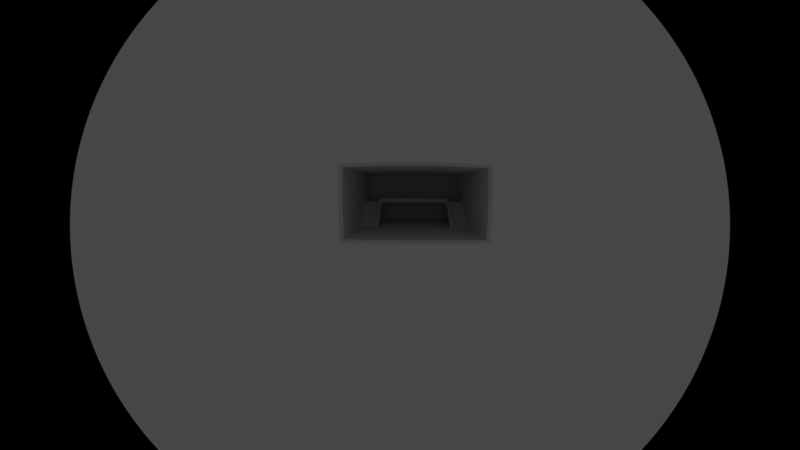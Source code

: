 # Source: Living_Room_Starting_Point_Duplicate.blend  (saved by Blender 3.3.6; exported with 4.5.12 LTS)
import bpy
from mathutils import Matrix  # noqa: F401  (used for matrix-valued properties, if any)

bpy.ops.wm.read_factory_settings(use_empty=True)
scene = bpy.context.scene
scene.name = 'Scene'

# ---- collections
col_living_room___hallway = bpy.data.collections.new('Living Room + Hallway'); scene.collection.children.link(col_living_room___hallway)

# ---- world
world_world = bpy.data.worlds.new('World'); scene.world = world_world
world_world.use_nodes = True; world_world.node_tree.nodes.clear()
_N = world_world.node_tree.nodes; _L = world_world.node_tree.links
n0 = _N.new('ShaderNodeOutputWorld'); n0.name = 'World Output'; n0.location = (300, 300)
n1 = _N.new('ShaderNodeBackground'); n1.name = 'Background'; n1.location = (10, 300)
n1.inputs[0].default_value = (0.05088, 0.05088, 0.05088, 1.0)
_L.new(n1.outputs[0], n0.inputs[0])
n0.is_active_output = True
world_world.color = (0.05088, 0.05088, 0.05088)
world_world.use_sun_shadow = False
world_world.sun_shadow_jitter_overblur = 0.0

# ---- cameras
cam_camera_001 = bpy.data.cameras.new('Camera.001')
cam_camera_001.type = 'PANO'
cam_camera_001.sensor_fit = 'HORIZONTAL'
cam_camera_001.lens = 30.0

# ---- meshes
me_plane = bpy.data.meshes.new('Plane')
me_plane.from_pydata([(1.401, -0.007143, 0.08484), (-0.2314, -0.007143, -0.6044), (2.83, 1.8, -0.6044), (-0.2314, 1.909, -0.6044), (2.83, -0.007143, -0.6044), (1.401, -0.007143, 14.14), (1.401, 1.8, 14.14), (-0.2314, 1.909, 14.14), (-0.2314, -0.007143, 14.14), (-0.2314, 1.8, 14.14), (-0.2314, 1.909, 0.08484), (-0.2314, 1.909, 13.3), (-0.2314, 1.909, 14.73), (1.401, 1.8, 0.08484), (-0.2314, -0.007143, 0.08484), (-0.2314, 1.909, 5.809), (-0.2314, 1.909, 6.26), (1.389, 1.909, 14.14), (1.389, 1.909, 13.3), (1.389, 1.909, 5.809), (1.389, 1.909, 6.26), (1.389, -0.007143, -0.6044), (1.39, 1.8, -0.6044), (1.389, 1.909, -0.6044), (1.389, 1.909, 0.08484), (-0.2314, 1.802, -0.6044), (-0.2314, 1.802, 0.08484), (3.017, -0.007143, 0.08484), (3.017, 1.8, -0.6044), (3.017, 1.909, -0.6044), (3.017, -0.007143, -0.6044), (3.017, -0.007143, 14.14), (3.017, 1.8, 14.14), (3.017, 1.909, 14.14), (3.017, 1.909, 0.08484), (3.017, 1.909, 13.3), (3.017, 1.8, 0.08484), (3.017, 1.909, 5.809), (3.017, -0.007143, 5.976), (3.017, 1.8, 5.809), (3.017, 1.909, 6.26), (-0.2314, -0.007143, 14.73), (-0.2314, 1.8, 14.73), (1.389, -0.007143, 14.73), (1.389, 1.909, 14.73), (1.389, 1.8, 14.73), (3.017, -0.007143, 14.7), (3.017, 1.8, 14.73), (3.017, 1.909, 14.73), (1.388, -0.007143, 5.976), (1.388, 1.8, 6.262), (1.388, -0.007143, 6.26), (1.388, 1.8, 6.26), (-3.151, -0.007143, -0.6044), (-3.151, 1.909, -0.6044), (-3.151, 1.909, 14.14), (-3.151, -0.007143, 14.14), (-3.151, 1.8, 14.14), (-3.151, 1.909, 0.08484), (-3.151, 1.909, 13.3), (-3.151, 1.909, 14.73), (-3.151, -0.007143, 0.08484), (-3.151, 1.909, 5.809), (-3.151, 1.909, 6.26), (-3.151, 1.802, -0.6044), (-3.151, 1.802, 0.08484), (-3.151, -0.007143, 14.73), (-3.151, 1.8, 14.73), (-0.2314, 0.8973, -0.6044), (-0.2314, 0.8973, 0.08484), (1.401, 0.8964, 0.08484), (-3.151, 0.8973, -0.6044), (-3.151, 0.8973, 0.08484), (2.999, 0.8964, 5.987), (1.395, 0.8964, 5.976), (1.405, 0.8964, 6.26), (-0.2314, 0.8964, 14.14), (-0.2314, 0.8964, 14.73), (1.389, 0.8964, 14.73), (3.017, 0.8964, 14.73), (-3.151, 0.8964, 14.14), (-3.151, 0.8964, 14.73), (1.217, 1.8, 4.995), (1.217, 1.8, 5.447), (1.014, 1.8, 4.645), (0.9022, 1.8, 4.216), (1.297, 1.242, 4.995), (1.297, 1.242, 5.447), (1.308, 1.8, 5.508), (1.289, 1.8, 5.93), (1.119, 1.8, 5.044), (1.119, 1.8, 4.593), (1.385, 1.242, 5.479), (1.385, 1.242, 5.93), (1.297, 1.8, 5.447), (1.297, 1.8, 4.995), (1.385, 1.8, 5.93), (1.385, 1.8, 5.609), (1.217, 1.242, 5.447), (1.217, 1.242, 4.995), (1.289, 1.242, 5.93), (1.299, 1.242, 5.442), (3.011, 1.242, 5.946), (1.403, 1.242, 6.26), (1.405, 1.305, 5.922), (1.213, 1.8, 4.593), (1.213, 1.8, 5.044), (1.01, 1.8, 3.765), (0.8975, 1.8, 3.386), (1.213, 1.242, 5.044), (1.213, 1.242, 4.593), (0.7892, 1.8, 3.837), (1.119, 1.242, 5.044), (1.119, 1.242, 4.593), (1.116, 1.8, 4.645), (1.116, 1.8, 4.193), (0.783, 1.8, 2.97), (1.01, 1.8, 4.216), (1.116, 1.242, 4.645), (1.116, 1.242, 4.193), (1.014, 1.8, 4.193), (0.6865, 1.8, 3.422), (0.9022, 1.8, 3.765), (1.014, 1.242, 4.645), (1.014, 1.242, 4.193), (0.8975, 1.8, 3.837), (1.01, 1.242, 4.216), (1.01, 1.242, 3.765), (0.7892, 1.8, 3.386), (0.9022, 1.242, 4.216), (0.9022, 1.242, 3.765), (0.783, 1.8, 3.422), (0.8975, 1.242, 3.837), (0.8975, 1.242, 3.386), (0.6865, 1.8, 2.97), (0.7892, 1.242, 3.837), (0.7892, 1.242, 3.386), (0.783, 1.242, 3.422), (0.783, 1.242, 2.97), (0.6865, 1.242, 3.422), (0.6865, 1.242, 2.97), (0.6783, 1.8, 3.002), (0.5536, 1.8, 2.142), (0.6783, 1.8, 2.551), (0.5536, 1.8, 2.593), (0.6783, 1.242, 3.002), (0.6783, 1.242, 2.551), (0.5603, 1.8, 3.002), (0.4499, 1.8, 2.593), (0.5603, 1.8, 2.551), (0.4499, 1.8, 2.142), (0.5603, 1.242, 3.002), (0.5603, 1.242, 2.551), (0.5536, 1.242, 2.593), (0.5536, 1.242, 2.142), (0.4499, 1.242, 2.593), (0.4499, 1.242, 2.142), (0.4501, 1.8, 2.197), (0.347, 1.8, 1.334), (0.4501, 1.8, 1.745), (0.347, 1.8, 1.785), (0.4501, 1.242, 2.197), (0.4501, 1.242, 1.745), (0.3485, 1.8, 2.197), (0.2459, 1.8, 1.785), (1.509, 1.247, 5.241), (0.3485, 1.8, 1.745), (1.403, 1.167, 6.26), (0.2459, 1.8, 1.334), (0.3485, 1.242, 2.197), (0.3485, 1.242, 1.745), (0.347, 1.242, 1.785), (0.347, 1.242, 1.334), (0.1368, 1.8, 1.369), (0.2459, 1.242, 1.785), (0.2459, 1.242, 1.334), (0.242, 1.8, 1.369), (0.1387, 1.8, 0.9693), (0.045, 1.8, 0.551), (0.242, 1.8, 0.9182), (-0.06866, 1.242, 0.551), (0.1387, 1.8, 0.6158), (0.242, 1.242, 1.369), (0.242, 1.242, 0.9182), (0.04483, 1.8, 0.9693), (0.1368, 1.242, 1.369), (0.1368, 1.242, 0.9182), (-0.06866, 1.242, 0.09986), (0.045, 1.8, 0.1976), (0.1387, 1.242, 0.9693), (0.1387, 1.242, 0.5181), (0.04483, 1.242, 0.9693), (0.04483, 1.242, 0.5181), (-0.06866, 1.8, 0.551), (-0.06866, 1.8, 0.08782), (0.045, 1.242, 0.551), (0.045, 1.242, 0.09986), (0.04483, 1.168, 0.5181), (0.045, 1.168, 0.09986), (1.36, 1.242, 7.084), (1.36, 1.168, 7.084), (-0.09783, 1.242, 1.342), (-0.09783, 1.168, 1.342), (-0.1577, 1.242, 0.08729), (-0.1576, 1.242, -0.3309), (-0.1577, 1.168, 0.08729), (-0.1576, 1.168, -0.3309), (-0.1608, 1.242, 1.139), (-0.1608, 1.168, 1.139), (-0.06699, 1.191, -0.07602), (1.418, 1.242, 6.253), (1.414, 1.168, 6.253), (1.449, 1.242, 7.077), (1.449, 1.168, 7.077), (1.376, 1.182, 6.127), (1.399, 1.177, 7.017), (1.392, -0.007431, 7.084), (1.445, -0.007431, 6.253), (1.449, -0.007431, 7.077), (3.017, 1.909, 14.44), (1.387, 1.909, 6.26), (2.83, 0.8964, -0.6044), (1.39, 0.8964, -0.6044), (3.017, 0.8964, -0.6044), (3.225, -0.007084, 0.1023), (3.225, 1.8, -0.587), (3.225, 1.909, -0.587), (3.225, -0.007084, -0.587), (3.225, -0.007084, 14.16), (3.225, 1.8, 14.16), (3.225, 1.909, 14.16), (3.225, 1.909, 0.1023), (3.225, 1.909, 13.32), (3.225, 1.8, 13.32), (3.225, 1.8, 0.1023), (3.225, -0.007084, 13.32), (3.225, 1.909, 5.826), (3.225, -0.007084, 5.803), (3.225, 1.8, 5.826), (3.225, 1.909, 6.277), (3.225, -0.007084, 6.277), (3.225, 1.8, 6.277), (3.225, -0.007084, 14.75), (3.225, 1.8, 14.75), (3.225, 1.909, 14.75), (3.225, 0.8965, 13.35), (3.232, 0.8965, 5.833), (3.225, 0.8965, 6.308), (3.225, 0.8965, 14.78), (3.225, 1.242, 6.308), (3.232, 1.247, 5.857), (3.225, 1.909, 14.45), (3.225, 0.8965, -0.5566)], [(177, 181), (181, 190), (203, 209)], [(23, 3, 25, 68, 1, 21, 222, 22), (10, 3, 23, 24), (32, 229, 234, 36), (11, 59, 63, 16), (69, 70, 0, 14), (222, 21, 4, 221), (10, 24, 19, 15), (34, 24, 23, 29), (23, 22, 28, 29), (15, 19, 220, 16), (42, 67, 60, 12), (7, 11, 18, 17), (10, 58, 54, 3), (26, 10, 24, 13), (38, 237, 224, 27), (35, 232, 230, 33), (29, 226, 231, 34), (34, 231, 236, 37), (37, 236, 239, 40), (27, 224, 227, 30), (33, 230, 251, 219), (33, 230, 244, 48), (221, 223, 28, 2), (17, 44, 12, 7), (8, 56, 66, 41), (78, 43, 41, 77), (16, 220, 18, 11), (12, 60, 55, 7), (47, 243, 248, 79), (9, 32, 36, 26), (27, 0, 70, 13, 36), (74, 49, 51, 75), (73, 102, 104, 74), (71, 72, 61, 53), (55, 60, 67, 57), (54, 58, 65, 64), (57, 65, 58, 62, 63, 59, 55), (80, 81, 66, 56), (1, 53, 61, 14), (68, 71, 53, 1), (65, 57, 9, 26), (16, 63, 62, 15), (76, 80, 56, 8), (69, 72, 65, 26), (3, 54, 64, 25), (15, 62, 58, 10), (77, 81, 67, 42), (7, 55, 59, 11), (14, 61, 72, 69), (25, 64, 71, 68), (64, 65, 72, 71), (38, 73, 74, 49), (104, 74, 75, 103), (223, 252, 225, 28), (41, 66, 81, 77), (9, 57, 80, 76), (57, 67, 81, 80), (97, 88, 89, 96), (100, 87, 86, 101), (52, 96, 93, 103), (79, 248, 242, 46), (98, 109, 110, 99), (94, 83, 98, 87), (101, 86, 95, 88), (50, 97, 96, 52), (95, 82, 83, 94), (30, 227, 252, 223), (89, 94, 87, 100), (92, 101, 88, 97), (93, 100, 101, 92), (96, 89, 100, 93), (103, 93, 92, 104), (104, 92, 97, 50), (104, 102, 39, 50), (99, 110, 105, 82), (82, 105, 106, 83), (83, 106, 109, 98), (86, 99, 82, 95), (87, 98, 99, 86), (88, 95, 94, 89), (110, 113, 91, 105), (105, 91, 90, 106), (106, 90, 112, 109), (109, 112, 113, 110), (112, 118, 119, 113), (113, 119, 115, 91), (90, 114, 118, 112), (91, 115, 114, 90), (115, 120, 84, 114), (118, 123, 124, 119), (119, 124, 120, 115), (114, 84, 123, 118), (123, 126, 127, 124), (124, 127, 107, 120), (84, 117, 126, 123), (120, 107, 117, 84), (117, 85, 129, 126), (126, 129, 130, 127), (107, 122, 85, 117), (127, 130, 122, 107), (130, 133, 108, 122), (85, 125, 132, 129), (122, 108, 125, 85), (129, 132, 133, 130), (132, 135, 136, 133), (133, 136, 128, 108), (125, 111, 135, 132), (108, 128, 111, 125), (111, 131, 137, 135), (128, 116, 131, 111), (135, 137, 138, 136), (136, 138, 116, 128), (137, 139, 140, 138), (138, 140, 134, 116), (116, 134, 121, 131), (131, 121, 139, 137), (139, 145, 146, 140), (140, 146, 143, 134), (134, 143, 141, 121), (121, 141, 145, 139), (146, 152, 149, 143), (141, 147, 151, 145), (143, 149, 147, 141), (145, 151, 152, 146), (147, 144, 153, 151), (149, 142, 144, 147), (151, 153, 154, 152), (152, 154, 142, 149), (142, 150, 148, 144), (144, 148, 155, 153), (153, 155, 156, 154), (154, 156, 150, 142), (148, 157, 161, 155), (155, 161, 162, 156), (156, 162, 159, 150), (150, 159, 157, 148), (157, 163, 169, 161), (159, 166, 163, 157), (161, 169, 170, 162), (162, 170, 166, 159), (169, 171, 172, 170), (170, 172, 158, 166), (163, 160, 171, 169), (166, 158, 160, 163), (160, 164, 174, 171), (171, 174, 175, 172), (172, 175, 168, 158), (158, 168, 164, 160), (164, 176, 182, 174), (174, 182, 183, 175), (175, 183, 179, 168), (168, 179, 176, 164), (196, 187, 194, 188), (182, 185, 186, 183), (199, 201, 202, 200), (176, 173, 185, 182), (103, 192, 201, 199), (185, 189, 190, 186), (197, 202, 208, 205), (198, 197, 205, 206), (173, 177, 189, 185), (177, 184, 191, 189), (196, 104, 165, 198), (189, 191, 192, 190), (165, 167, 197, 198), (191, 195, 196, 192), (197, 167, 200, 202), (184, 178, 195, 191), (104, 103, 167, 165), (188, 194, 193, 178), (178, 193, 180, 195), (194, 187, 180, 193), (195, 180, 187, 196), (199, 200, 213, 212), (203, 205, 208, 207), (203, 204, 206, 205), (192, 196, 204, 203), (202, 201, 207, 208), (196, 198, 206, 204), (201, 192, 203, 207), (211, 210, 212, 213), (103, 199, 212, 210), (167, 103, 210, 211), (213, 200, 216, 218), (167, 200, 215, 214), (216, 51, 217, 218), (211, 213, 218, 217), (167, 211, 217, 51), (200, 167, 51, 216), (26, 13, 70, 69), (19, 20, 220), (76, 8, 9), (44, 45, 42, 12), (6, 17, 44, 45), (45, 47, 32, 6), (6, 32, 33, 17), (9, 6, 17, 7), (9, 42, 45, 6), (5, 31, 32, 6), (43, 45, 6, 5), (5, 8, 76, 9, 6), (77, 42, 45, 78), (4, 30, 223, 221), (22, 222, 221, 2), (34, 37, 19, 24), (19, 37, 40, 20), (20, 40, 35, 18), (78, 45, 43), (46, 79, 78, 43), (45, 78, 79, 47), (45, 44, 48, 47), (44, 17, 33, 48), (35, 33, 17, 18), (229, 243, 244, 251, 230), (235, 228, 229, 233, 245), (238, 236, 231, 234), (247, 245, 235, 240), (231, 226, 225, 234), (234, 225, 252, 227, 224), (233, 229, 230, 232), (234, 224, 237, 246, 250, 238), (241, 239, 236, 238), (233, 232, 239, 241), (228, 242, 248, 243, 229), (241, 249, 247, 245, 233), (250, 249, 241, 238), (240, 247, 246, 237), (246, 247, 249, 250), (46, 242, 228, 31), (28, 225, 226, 29), (219, 251, 244, 48), (40, 239, 232, 35), (48, 244, 243, 47), (32, 31, 228, 229), (39, 102, 250, 238), (250, 102, 73, 246), (246, 73, 38, 237)])
_uv = me_plane.uv_layers.new(name='UVMap')
_uv.uv.foreach_set('vector', [0.5, 0.5, 0.0, 0.0, 0.0, 0.0, 0.0, 0.0, 0.625, 0.75, 0.5, 0.75, 0.5, 0.625, 0.5, 0.5, 0.375, 0.0, 0.375, 0.0, 0.375, 0.125, 0.375, 0.125, 0.0, 0.0, 0.0, 0.0, 0.0, 0.0, 0.0, 0.0, 0.625, 0.0, 0.625, 0.0, 0.5625, 0.0, 0.5625, 0.0, 0.0, 0.0, 0.0, 0.0, 0.0, 0.0, 0.0, 0.0, 0.5, 0.625, 0.5, 0.75, 0.625, 0.75, 0.625, 0.625, 0.375, 0.0, 0.375, 0.125, 0.5, 0.125, 0.5, 0.0, 0.375, 0.75, 0.375, 0.125, 0.5, 0.5, 0.375, 0.75, 0.5, 0.5, 0.5, 0.5, 0.375, 0.75, 0.375, 0.75, 0.5, 0.0, 0.5, 0.125, 0.5625, 0.1248, 0.5625, 0.0, 0.625, 0.25, 0.625, 0.25, 0.625, 0.25, 0.625, 0.25, 0.625, 0.0, 0.625, 0.0, 0.625, 0.125, 0.625, 0.125, 0.375, 0.0, 0.375, 0.0, 0.375, 0.0, 0.375, 0.0, 0.0, 0.0, 0.0, 0.0, 0.0, 0.0, 0.0, 0.0, 0.0, 0.0, 0.0, 0.0, 0.0, 0.0, 0.0, 0.0, 0.0, 0.0, 0.0, 0.0, 0.0, 0.0, 0.0, 0.0, 0.375, 0.75, 0.375, 0.75, 0.375, 0.75, 0.375, 0.75, 0.375, 0.75, 0.375, 0.75, 0.5, 0.75, 0.5, 0.75, 0.5, 0.75, 0.5, 0.75, 0.5625, 0.75, 0.5625, 0.75, 0.0, 0.0, 0.0, 0.0, 0.0, 0.0, 0.0, 0.0, 0.0, 0.0, 0.0, 0.0, 0.0, 0.0, 0.0, 0.0, 0.0, 0.0, 0.0, 0.0, 0.0, 0.0, 0.0, 0.0, 0.625, 0.625, 0.625, 0.625, 0.625, 0.5, 0.625, 0.5, 0.625, 0.125, 0.625, 0.125, 0.625, 0.0, 0.625, 0.0, 0.0, 0.0, 0.0, 0.0, 0.0, 0.0, 0.0, 0.0, 0.5, 0.375, 0.5, 0.5, 0.625, 0.5, 0.625, 0.375, 0.5625, 0.0, 0.5625, 0.1248, 0.625, 0.125, 0.625, 0.0, 0.625, 0.0, 0.625, 0.0, 0.625, 0.0, 0.625, 0.0, 0.0, 0.0, 0.0, 0.0, 0.0, 0.0, 0.0, 0.0, 0.0, 0.0, 0.0, 0.0, 0.0, 0.0, 0.0, 0.0, 0.0, 0.0, 0.0, 0.0, 0.0, 0.0, 0.0, 0.0, 0.0, 0.0, 0.5, 0.875, 0.5, 1.0, 0.5625, 1.0, 0.5625, 0.875, 0.5, 0.875, 0.5, 0.8125, 0.5, 0.8125, 0.5, 0.875, 0.5136, 0.4159, 0.3466, 0.4159, 0.625, 0.75, 0.625, 0.75, 0.0, 0.0, 0.0, 0.0, 0.0, 0.0, 0.0, 0.0, 0.375, 0.0, 0.0, 0.0, 0.06813, 0.08176, 0.4023, 0.08176, 0.0, 0.0, 0.0, 0.0, 0.0, 0.0, 0.0, 0.0, 0.0, 0.0, 0.0, 0.0, 0.0, 0.0, 0.0, 0.0, 0.0, 0.0, 0.0, 0.0, 0.0, 0.0, 0.625, 0.75, 0.625, 0.75, 0.625, 0.75, 0.625, 0.75, 0.0, 0.0, 0.0, 0.0, 0.0, 0.0, 0.0, 0.0, 0.0, 0.0, 0.0, 0.0, 0.0, 0.0, 0.0, 0.0, 0.5625, 0.0, 0.5625, 0.0, 0.5, 0.0, 0.5, 0.0, 0.0, 0.0, 0.0, 0.0, 0.0, 0.0, 0.0, 0.0, 0.0, 0.0, 0.0, 0.0, 0.0, 0.0, 0.0, 0.0, 0.0, 0.0, 0.0, 0.0, 0.0, 0.0, 0.0, 0.0, 0.5, 0.0, 0.5, 0.0, 0.375, 0.0, 0.375, 0.0, 0.625, 0.375, 0.625, 0.375, 0.625, 0.25, 0.625, 0.25, 0.625, 0.0, 0.625, 0.0, 0.625, 0.0, 0.625, 0.0, 0.0, 0.0, 0.0, 0.0, 0.0, 0.0, 0.0, 0.0, 0.0, 0.0, 0.0, 0.0, 0.0, 0.0, 0.0, 0.0, 0.4023, 0.08176, 0.06813, 0.08176, 0.3466, 0.4159, 0.5136, 0.4159, 0.5, 1.0, 0.5, 0.875, 0.5, 0.875, 0.5, 1.0, 0.5, 0.8125, 0.5, 0.875, 0.5625, 0.875, 0.5625, 0.8125, 0.625, 0.625, 0.625, 0.625, 0.625, 0.5, 0.625, 0.5, 0.625, 0.5, 0.625, 0.5, 0.625, 0.375, 0.625, 0.375, 0.0, 0.0, 0.0, 0.0, 0.0, 0.0, 0.0, 0.0, 0.0, 0.0, 0.0, 0.0, 0.0, 0.0, 0.0, 0.0, 0.5, 0.75, 0.5, 0.75, 0.5625, 0.75, 0.5625, 0.75, 0.5625, 0.8125, 0.5625, 0.8125, 0.5, 0.8125, 0.5, 0.8125, 0.5625, 0.75, 0.5625, 0.75, 0.5625, 0.8125, 0.5625, 0.8125, 0.625, 0.875, 0.625, 0.875, 0.625, 1.0, 0.625, 1.0, 0.5625, 0.8125, 0.5625, 0.8125, 0.5, 0.8125, 0.5, 0.8125, 0.5625, 0.75, 0.5625, 0.75, 0.5625, 0.8125, 0.5625, 0.8125, 0.5, 0.8125, 0.5, 0.8125, 0.5, 0.75, 0.5, 0.75, 0.5, 0.75, 0.5, 0.75, 0.5625, 0.75, 0.5625, 0.75, 0.5, 0.75, 0.5, 0.75, 0.5625, 0.75, 0.5625, 0.75, 0.625, 0.75, 0.625, 0.75, 0.625, 0.625, 0.625, 0.625, 0.5625, 0.75, 0.5625, 0.75, 0.5625, 0.8125, 0.5625, 0.8125, 0.5, 0.8125, 0.5, 0.8125, 0.5, 0.75, 0.5, 0.75, 0.5625, 0.8125, 0.5625, 0.8125, 0.5, 0.8125, 0.5, 0.8125, 0.5625, 0.75, 0.5625, 0.75, 0.5625, 0.8125, 0.5625, 0.8125, 0.5625, 0.8125, 0.5625, 0.8125, 0.5, 0.8125, 0.5, 0.8125, 0.5, 0.8125, 0.5, 0.8125, 0.5, 0.75, 0.5, 0.75, 0.5, 0.8125, 0.5, 0.8125, 0.5, 0.75, 0.5, 0.75, 0.5, 0.8125, 0.5, 0.8125, 0.5, 0.75, 0.5, 0.75, 0.5, 0.75, 0.5, 0.75, 0.5625, 0.75, 0.5625, 0.75, 0.5625, 0.75, 0.5625, 0.75, 0.5625, 0.8125, 0.5625, 0.8125, 0.5, 0.8125, 0.5, 0.8125, 0.5, 0.75, 0.5, 0.75, 0.5625, 0.8125, 0.5625, 0.8125, 0.5, 0.8125, 0.5, 0.8125, 0.5, 0.75, 0.5, 0.75, 0.5625, 0.75, 0.5625, 0.75, 0.5, 0.8125, 0.5, 0.8125, 0.5, 0.75, 0.5, 0.75, 0.5, 0.75, 0.5, 0.75, 0.5625, 0.75, 0.5625, 0.75, 0.5625, 0.75, 0.5625, 0.75, 0.5625, 0.8125, 0.5625, 0.8125, 0.5625, 0.8125, 0.5625, 0.8125, 0.5, 0.8125, 0.5, 0.8125, 0.5625, 0.8125, 0.5625, 0.8125, 0.5, 0.8125, 0.5, 0.8125, 0.5, 0.8125, 0.5, 0.8125, 0.5, 0.75, 0.5, 0.75, 0.5625, 0.75, 0.5625, 0.75, 0.5625, 0.8125, 0.5625, 0.8125, 0.5, 0.75, 0.5, 0.75, 0.5625, 0.75, 0.5625, 0.75, 0.5, 0.75, 0.5, 0.75, 0.5625, 0.75, 0.5625, 0.75, 0.5625, 0.8125, 0.5625, 0.8125, 0.5, 0.8125, 0.5, 0.8125, 0.5, 0.8125, 0.5, 0.8125, 0.5, 0.75, 0.5, 0.75, 0.5625, 0.75, 0.5625, 0.75, 0.5625, 0.8125, 0.5625, 0.8125, 0.5625, 0.8125, 0.5625, 0.8125, 0.5, 0.8125, 0.5, 0.8125, 0.5, 0.8125, 0.5, 0.8125, 0.5, 0.75, 0.5, 0.75, 0.5625, 0.75, 0.5625, 0.75, 0.5625, 0.8125, 0.5625, 0.8125, 0.5, 0.75, 0.5, 0.75, 0.5625, 0.75, 0.5625, 0.75, 0.5625, 0.75, 0.5625, 0.75, 0.5625, 0.8125, 0.5625, 0.8125, 0.5625, 0.8125, 0.5625, 0.8125, 0.5, 0.8125, 0.5, 0.8125, 0.5, 0.75, 0.5, 0.75, 0.5625, 0.75, 0.5625, 0.75, 0.5, 0.8125, 0.5, 0.8125, 0.5, 0.75, 0.5, 0.75, 0.5, 0.8125, 0.5, 0.8125, 0.5, 0.75, 0.5, 0.75, 0.5625, 0.75, 0.5625, 0.75, 0.5625, 0.8125, 0.5625, 0.8125, 0.5, 0.75, 0.5, 0.75, 0.5625, 0.75, 0.5625, 0.75, 0.5625, 0.8125, 0.5625, 0.8125, 0.5, 0.8125, 0.5, 0.8125, 0.5625, 0.8125, 0.5625, 0.8125, 0.5, 0.8125, 0.5, 0.8125, 0.5, 0.8125, 0.5, 0.8125, 0.5, 0.75, 0.5, 0.75, 0.5625, 0.75, 0.5625, 0.75, 0.5625, 0.8125, 0.5625, 0.8125, 0.5, 0.75, 0.5, 0.75, 0.5625, 0.75, 0.5625, 0.75, 0.5625, 0.75, 0.5625, 0.75, 0.5625, 0.8125, 0.5625, 0.8125, 0.5, 0.75, 0.5, 0.75, 0.5625, 0.75, 0.5625, 0.75, 0.5625, 0.8125, 0.5625, 0.8125, 0.5, 0.8125, 0.5, 0.8125, 0.5, 0.8125, 0.5, 0.8125, 0.5, 0.75, 0.5, 0.75, 0.5625, 0.8125, 0.5625, 0.8125, 0.5, 0.8125, 0.5, 0.8125, 0.5, 0.8125, 0.5, 0.8125, 0.5, 0.75, 0.5, 0.75, 0.5, 0.75, 0.5, 0.75, 0.5625, 0.75, 0.5625, 0.75, 0.5625, 0.75, 0.5625, 0.75, 0.5625, 0.8125, 0.5625, 0.8125, 0.5625, 0.8125, 0.5625, 0.8125, 0.5, 0.8125, 0.5, 0.8125, 0.5, 0.8125, 0.5, 0.8125, 0.5, 0.75, 0.5, 0.75, 0.5, 0.75, 0.5, 0.75, 0.5625, 0.75, 0.5625, 0.75, 0.5625, 0.75, 0.5625, 0.75, 0.5625, 0.8125, 0.5625, 0.8125, 0.5, 0.8125, 0.5, 0.8125, 0.5, 0.75, 0.5, 0.75, 0.5625, 0.75, 0.5625, 0.75, 0.5625, 0.8125, 0.5625, 0.8125, 0.5, 0.75, 0.5, 0.75, 0.5625, 0.75, 0.5625, 0.75, 0.5625, 0.8125, 0.5625, 0.8125, 0.5, 0.8125, 0.5, 0.8125, 0.5625, 0.75, 0.5625, 0.75, 0.5625, 0.8125, 0.5625, 0.8125, 0.5, 0.75, 0.5, 0.75, 0.5625, 0.75, 0.5625, 0.75, 0.5625, 0.8125, 0.5625, 0.8125, 0.5, 0.8125, 0.5, 0.8125, 0.5, 0.8125, 0.5, 0.8125, 0.5, 0.75, 0.5, 0.75, 0.5, 0.75, 0.5, 0.75, 0.5625, 0.75, 0.5625, 0.75, 0.5625, 0.75, 0.5625, 0.75, 0.5625, 0.8125, 0.5625, 0.8125, 0.5625, 0.8125, 0.5625, 0.8125, 0.5, 0.8125, 0.5, 0.8125, 0.5, 0.8125, 0.5, 0.8125, 0.5, 0.75, 0.5, 0.75, 0.5625, 0.75, 0.5625, 0.75, 0.5625, 0.8125, 0.5625, 0.8125, 0.5625, 0.8125, 0.5625, 0.8125, 0.5, 0.8125, 0.5, 0.8125, 0.5, 0.8125, 0.5, 0.8125, 0.5, 0.75, 0.5, 0.75, 0.5, 0.75, 0.5, 0.75, 0.5625, 0.75, 0.5625, 0.75, 0.5625, 0.75, 0.5625, 0.75, 0.5625, 0.8125, 0.5625, 0.8125, 0.5, 0.75, 0.5, 0.75, 0.5625, 0.75, 0.5625, 0.75, 0.5625, 0.8125, 0.5625, 0.8125, 0.5, 0.8125, 0.5, 0.8125, 0.5, 0.8125, 0.5, 0.8125, 0.5, 0.75, 0.5, 0.75, 0.5625, 0.8125, 0.5625, 0.8125, 0.5, 0.8125, 0.5, 0.8125, 0.5, 0.8125, 0.5, 0.8125, 0.5, 0.75, 0.5, 0.75, 0.5625, 0.75, 0.5625, 0.75, 0.5625, 0.8125, 0.5625, 0.8125, 0.5, 0.75, 0.5, 0.75, 0.5625, 0.75, 0.5625, 0.75, 0.5625, 0.75, 0.5625, 0.75, 0.5625, 0.8125, 0.5625, 0.8125, 0.5625, 0.8125, 0.5625, 0.8125, 0.5, 0.8125, 0.5, 0.8125, 0.5, 0.8125, 0.5, 0.8125, 0.5, 0.75, 0.5, 0.75, 0.5, 0.75, 0.5, 0.75, 0.5625, 0.75, 0.5625, 0.75, 0.5625, 0.75, 0.5625, 0.75, 0.5625, 0.8125, 0.5625, 0.8125, 0.5625, 0.8125, 0.5625, 0.8125, 0.5, 0.8125, 0.5, 0.8125, 0.5, 0.8125, 0.5, 0.8125, 0.5, 0.75, 0.5, 0.75, 0.5, 0.75, 0.5, 0.75, 0.5625, 0.75, 0.5625, 0.75, 0.5, 0.8125, 0.5, 0.8125, 0.5, 0.75, 0.5, 0.75, 0.5625, 0.8125, 0.5625, 0.8125, 0.5, 0.8125, 0.5, 0.8125, 0.0, 0.0, 0.0, 0.0, 0.0, 0.0, 0.0, 0.0, 0.5625, 0.75, 0.5625, 0.75, 0.5625, 0.8125, 0.5625, 0.8125, 0.0, 0.0, 0.0, 0.0, 0.0, 0.0, 0.0, 0.0, 0.5625, 0.8125, 0.5625, 0.8125, 0.5, 0.8125, 0.5, 0.8125, 0.5, 0.8125, 0.5, 0.8125, 0.5, 0.8125, 0.5, 0.8125, 0.5, 0.8125, 0.5, 0.8125, 0.5, 0.8125, 0.5, 0.8125, 0.5625, 0.75, 0.5625, 0.75, 0.5625, 0.8125, 0.5625, 0.8125, 0.5625, 0.75, 0.5625, 0.75, 0.5625, 0.8125, 0.5625, 0.8125, 0.0, 0.0, 0.0, 0.0, 0.0, 0.0, 0.0, 0.0, 0.5625, 0.8125, 0.5625, 0.8125, 0.5, 0.8125, 0.5, 0.8125, 0.5, 0.8125, 0.5625, 0.8125, 0.5, 0.8125, 0.5, 0.8125, 0.5625, 0.8125, 0.5625, 0.8125, 0.5, 0.8125, 0.5, 0.8125, 0.5, 0.8125, 0.5625, 0.8125, 0.5625, 0.8125, 0.5, 0.8125, 0.5625, 0.75, 0.5625, 0.75, 0.5625, 0.8125, 0.5625, 0.8125, 0.5, 0.8125, 0.5625, 0.8125, 0.5625, 0.8125, 0.5, 0.8125, 0.5, 0.75, 0.5, 0.75, 0.5625, 0.75, 0.5625, 0.75, 0.5625, 0.75, 0.5625, 0.75, 0.5625, 0.8125, 0.5625, 0.8125, 0.5, 0.75, 0.5, 0.8125, 0.5625, 0.8125, 0.5625, 0.75, 0.5625, 0.8125, 0.5625, 0.8125, 0.5, 0.8125, 0.5, 0.8125, 0.0, 0.0, 0.0, 0.0, 0.0, 0.0, 0.0, 0.0, 0.5, 0.8125, 0.5, 0.8125, 0.5, 0.8125, 0.5, 0.8125, 0.5, 0.8125, 0.5, 0.8125, 0.5, 0.8125, 0.5, 0.8125, 0.5, 0.8125, 0.5, 0.8125, 0.5, 0.8125, 0.5, 0.8125, 0.0, 0.0, 0.0, 0.0, 0.0, 0.0, 0.0, 0.0, 0.0, 0.0, 0.0, 0.0, 0.0, 0.0, 0.0, 0.0, 0.0, 0.0, 0.0, 0.0, 0.0, 0.0, 0.0, 0.0, 0.5625, 0.8125, 0.5625, 0.8125, 0.5625, 0.8125, 0.5625, 0.8125, 0.0, 0.0, 0.0, 0.0, 0.0, 0.0, 0.0, 0.0, 0.5625, 0.8125, 0.5625, 0.8125, 0.5625, 0.8125, 0.5625, 0.8125, 0.0, 0.0, 0.0, 0.0, 0.0, 0.0, 0.0, 0.0, 0.5625, 0.8125, 0.5625, 0.8125, 0.5625, 0.8125, 0.5625, 0.8125, 0.5625, 0.8125, 0.5625, 0.8125, 0.5625, 0.8125, 0.5625, 0.8125, 0.5625, 0.8125, 0.5625, 0.8125, 0.5625, 0.8125, 0.5625, 0.8125, 0.5625, 0.8125, 0.5625, 0.8125, 0.5625, 0.8125, 0.5625, 0.8125, 0.5625, 0.8125, 0.5625, 0.8125, 0.5625, 0.8125, 0.5625, 0.8125, 0.0, 0.0, 0.0, 0.0, 0.0, 0.0, 0.0, 0.0, 0.5, 0.125, 0.5625, 0.125, 0.5625, 0.1248, 0.0, 0.0, 0.0, 0.0, 0.0, 0.0, 0.5, 0.25, 0.5, 0.25, 0.625, 0.25, 0.625, 0.25, 0.0, 0.0, 0.0, 0.0, 0.0, 0.0, 0.0, 0.0, 0.0, 0.0, 0.0, 0.0, 0.0, 0.0, 0.0, 0.0, 0.0, 0.0, 0.0, 0.0, 0.0, 0.0, 0.0, 0.0, 0.0, 0.0, 0.0, 0.0, 0.0, 0.0, 0.0, 0.0, 0.0, 0.0, 0.0, 0.0, 0.0, 0.0, 0.0, 0.0, 0.0, 0.0, 0.0, 0.0, 0.0, 0.0, 0.0, 0.0, 0.0, 0.0, 0.0, 0.0, 0.0, 0.0, 0.0, 0.0, 0.0, 0.0, 0.0, 0.0, 0.0, 0.0, 0.0, 0.0, 0.0, 0.0, 0.0, 0.0, 0.0, 0.0, 0.0, 0.0, 0.0, 0.0, 0.625, 0.75, 0.625, 0.75, 0.625, 0.625, 0.625, 0.625, 0.5, 0.5, 0.5, 0.625, 0.625, 0.625, 0.625, 0.5, 0.375, 0.75, 0.5, 0.75, 0.5, 0.125, 0.375, 0.125, 0.5, 0.125, 0.5, 0.75, 0.5625, 0.75, 0.5625, 0.125, 0.5625, 0.125, 0.5625, 0.75, 0.625, 0.75, 0.0, 0.0, 0.0, 0.0, 0.0, 0.0, 0.0, 0.0, 0.625, 1.0, 0.625, 0.875, 0.5, 0.375, 0.5, 0.5, 0.0, 0.0, 0.0, 0.0, 0.0, 0.0, 0.0, 0.0, 0.0, 0.0, 0.0, 0.0, 0.0, 0.0, 0.0, 0.0, 0.0, 0.0, 0.0, 0.0, 0.0, 0.0, 0.0, 0.0, 0.0, 0.0, 0.0, 0.0, 0.0, 0.0, 0.0, 0.0, 0.625, 0.75, 0.625, 0.75, 0.625, 0.75, 0.625, 0.75, 0.625, 0.75, 0.625, 1.0, 0.625, 1.0, 0.625, 0.75, 0.625, 0.75, 0.625, 0.875, 0.5, 0.75, 0.5, 0.75, 0.375, 0.75, 0.375, 0.75, 0.5625, 0.875, 0.625, 0.875, 0.625, 1.0, 0.5625, 1.0, 0.375, 0.75, 0.375, 0.75, 0.375, 0.75, 0.375, 0.75, 0.375, 0.75, 0.375, 0.75, 0.375, 0.875, 0.375, 1.0, 0.375, 1.0, 0.625, 0.75, 0.625, 0.75, 0.625, 0.75, 0.625, 0.75, 0.375, 0.75, 0.375, 1.0, 0.5, 1.0, 0.5, 0.875, 0.5, 0.8125, 0.5, 0.75, 0.5625, 0.75, 0.5625, 0.75, 0.5, 0.75, 0.5, 0.75, 0.625, 0.75, 0.625, 0.75, 0.5625, 0.75, 0.5625, 0.75, 0.625, 1.0, 0.625, 1.0, 0.625, 0.875, 0.625, 0.75, 0.625, 0.75, 0.5625, 0.75, 0.5625, 0.8125, 0.5625, 0.875, 0.625, 0.875, 0.625, 0.75, 0.0, 0.0, 0.0, 0.0, 0.0, 0.0, 0.0, 0.0, 0.0, 0.0, 0.0, 0.0, 0.0, 0.0, 0.0, 0.0, 0.0, 0.0, 0.0, 0.0, 0.0, 0.0, 0.0, 0.0, 0.0, 0.0, 0.0, 0.0, 0.0, 0.0, 0.0, 0.0, 0.375, 0.75, 0.375, 0.75, 0.375, 0.75, 0.375, 0.75, 0.0, 0.0, 0.0, 0.0, 0.0, 0.0, 0.0, 0.0, 0.5625, 0.75, 0.5625, 0.75, 0.625, 0.75, 0.625, 0.75, 0.0, 0.0, 0.0, 0.0, 0.0, 0.0, 0.0, 0.0, 0.0, 0.0, 0.0, 0.0, 0.0, 0.0, 0.0, 0.0, 0.5, 0.75, 0.5, 0.8125, 0.5, 0.8125, 0.5, 0.75, 0.0, 0.0, 0.0, 0.0, 0.0, 0.0, 0.0, 0.0, 0.0, 0.0, 0.0, 0.0, 0.0, 0.0, 0.0, 0.0])
me_plane.use_mirror_y = True
me_plane.update()

# ---- objects
ob_plane = bpy.data.objects.new('Plane', me_plane)
ob_camera = bpy.data.objects.new('Camera', cam_camera_001)

# ---- transforms, parenting, visibility, modifiers, constraints
ob_plane.location = (15.48, 0.05224, 0.01488)
ob_plane.scale = (4.969, 7.777, 1.0)
ob_plane.use_mesh_mirror_y = True
_m = ob_plane.modifiers.new('Mirror', 'MIRROR')
_m.use_axis = (False, True, False)
_m.use_bisect_axis = (False, True, False)
ob_camera.location = (-43.26, 1.259, 9.715)
ob_camera.rotation_euler = (1.417, -1.785e-06, -1.529)

# ---- collection membership
col_living_room___hallway.objects.link(ob_plane)
col_living_room___hallway.objects.link(ob_camera)

# ---- scene / render settings (as saved in the file)
scene.camera = ob_camera
scene.frame_start = 1; scene.frame_end = 250; scene.frame_set(1)
scene.render.engine = 'BLENDER_EEVEE_NEXT'
scene.cycles.sampling_pattern = 'TABULATED_SOBOL'
scene.cycles.use_light_tree = False
scene.view_settings.view_transform = 'Filmic'
bpy.context.view_layer.update()

# ---- added for rendering (the .blend has no usable light): sun
light_auto_sun = bpy.data.lights.new('AutoSun', 'SUN')
light_auto_sun.energy = 3.0
light_auto_sun.angle = 0.0523599
ob_auto_sun = bpy.data.objects.new('AutoSun', light_auto_sun)
scene.collection.objects.link(ob_auto_sun)
ob_auto_sun.rotation_euler = (0.872665, 0.174533, 0.523599)
bpy.context.view_layer.update()
